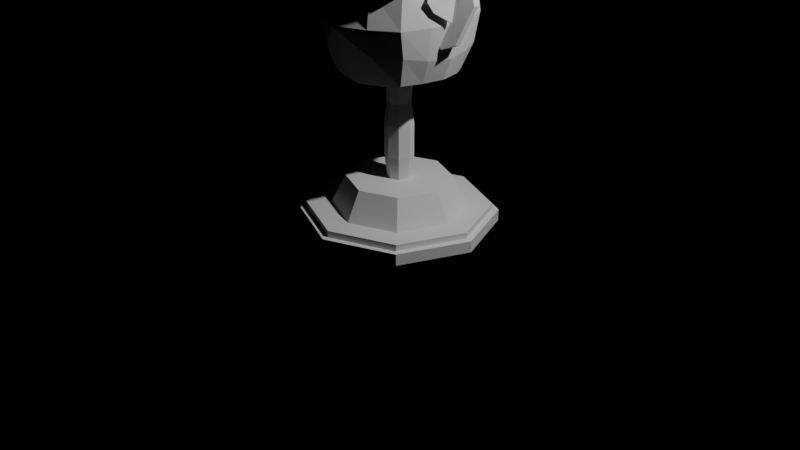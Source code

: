 # Source: old_father.blend  (saved by Blender 4.1.24; exported with 4.5.12 LTS)
import bpy
from mathutils import Matrix  # noqa: F401  (used for matrix-valued properties, if any)

bpy.ops.wm.read_factory_settings(use_empty=True)
scene = bpy.context.scene
scene.name = 'Scene'

# ---- collections
col_collection = bpy.data.collections.new('Collection'); scene.collection.children.link(col_collection)

# ---- cameras
cam_camera = bpy.data.cameras.new('Camera')
cam_camera.clip_end = 100.0
cam_camera.ortho_scale = 7.314

# ---- lights
light_light = bpy.data.lights.new('Light', 'POINT')
light_light.transmission_factor = 0.0
light_light.energy = 1000.0
light_light.shadow_soft_size = 0.1
light_light.shadow_maximum_resolution = 0.006
light_light.use_absolute_resolution = True

# ---- meshes
me_circle = bpy.data.meshes.new('Circle')
me_circle.from_pydata([(0.0, 1.0, 0.0), (-0.7071, 0.7071, 0.0), (-1.0, 0.0, 0.0), (-0.7071, -0.7071, 0.0), (0.0, -1.0, 0.0), (0.7071, -0.7071, 0.0), (1.0, 0.0, 0.0), (0.7071, 0.7071, 0.0), (0.0, 1.0, 0.1181), (-0.7071, 0.7071, 0.1181), (-1.0, 0.0, 0.1181), (-0.7071, -0.7071, 0.1181), (0.0, -1.0, 0.1181), (0.7071, -0.7071, 0.1181), (1.0, 0.0, 0.1181), (0.7071, 0.7071, 0.1181), (-0.6604, 0.6604, 0.1181), (-4.918e-10, 0.934, 0.1181), (-0.934, 0.0, 0.1181), (-0.6604, -0.6604, 0.1181), (-4.918e-10, -0.934, 0.1181), (0.6604, -0.6604, 0.1181), (0.934, 0.0, 0.1181), (0.6604, 0.6604, 0.1181), (-0.4825, 0.4825, 0.1842), (-2.309e-09, 0.6824, 0.1842), (-0.6824, 1.605e-09, 0.1842), (-0.4825, -0.4825, 0.1842), (-2.309e-09, -0.6824, 0.1842), (0.4825, -0.4825, 0.1842), (0.6824, 1.605e-09, 0.1842), (0.4825, 0.4825, 0.1842), (-0.6604, 0.6604, 0.1842), (-4.918e-10, 0.934, 0.1842), (-0.934, 0.0, 0.1842), (-0.6604, -0.6604, 0.1842), (-4.918e-10, -0.934, 0.1842), (0.6604, -0.6604, 0.1842), (0.934, 0.0, 0.1842), (0.6604, 0.6604, 0.1842), (-0.4368, 0.4368, 0.317), (-3.501e-09, 0.6178, 0.317), (-0.6178, 1.453e-09, 0.317), (-0.4368, -0.4368, 0.317), (-3.501e-09, -0.6178, 0.317), (0.4368, -0.4368, 0.317), (0.6178, 1.453e-09, 0.317), (0.4368, 0.4368, 0.317), (-0.08511, 0.08511, 0.4818), (-9.206e-09, 0.1204, 0.4818), (-0.1204, 1.256e-09, 0.4818), (-0.08511, -0.08511, 0.4818), (-9.206e-09, -0.1204, 0.4818), (0.08511, -0.08511, 0.4818), (0.1204, 1.256e-09, 0.4818), (0.08511, 0.08511, 0.4818), (-0.3776, 0.3776, 0.4818), (-2.534e-09, 0.534, 0.4818), (-0.534, 1.256e-09, 0.4818), (-0.3776, -0.3776, 0.4818), (-2.534e-09, -0.534, 0.4818), (0.3776, -0.3776, 0.4818), (0.534, 1.256e-09, 0.4818), (0.3776, 0.3776, 0.4818), (-0.08511, 0.08511, 1.266), (-9.206e-09, 0.1204, 1.266), (-0.1204, 1.256e-09, 1.266), (-0.08511, -0.08511, 1.266), (-9.206e-09, -0.1204, 1.266), (0.08511, -0.08511, 1.266), (0.1204, 1.256e-09, 1.266), (0.08511, 0.08511, 1.266), (-0.08511, 0.08511, 2.506), (-9.206e-09, 0.1204, 2.506), (-0.1204, 1.256e-09, 2.506), (-0.08511, -0.08511, 2.506), (-9.206e-09, -0.1204, 2.506), (0.08511, -0.08511, 2.506), (0.1204, 1.256e-09, 2.506), (0.08511, 0.08511, 2.506), (-0.1044, 0.1044, 0.7138), (-0.1044, 0.1044, 1.035), (-6.44e-09, 0.1476, 1.035), (-6.44e-09, 0.1476, 0.7138), (0.1044, 0.1044, 1.035), (0.1044, 0.1044, 0.7138), (0.1476, 6.031e-10, 0.7138), (0.1476, 6.031e-10, 1.035), (0.1044, -0.1044, 1.035), (0.1044, -0.1044, 0.7138), (-6.44e-09, -0.1476, 0.7138), (-6.44e-09, -0.1476, 1.035), (-0.1044, -0.1044, 1.035), (-0.1044, -0.1044, 0.7138), (-0.1476, 6.031e-10, 0.7138), (-0.1476, 6.031e-10, 1.035), (0.09715, 0.09715, 1.513), (0.09715, 0.09715, 1.624), (0.1374, 9.068e-10, 1.624), (0.1374, 9.068e-10, 1.513), (0.09715, -0.09715, 1.513), (0.09715, -0.09715, 1.624), (-7.711e-09, -0.1374, 1.624), (-7.711e-09, -0.1374, 1.513), (-0.09715, -0.09715, 1.513), (-0.09715, -0.09715, 1.624), (-0.1374, 9.068e-10, 1.624), (-0.1374, 9.068e-10, 1.513), (-0.09715, 0.09715, 1.513), (-0.09715, 0.09715, 1.624), (-7.711e-09, 0.1374, 1.624), (-7.711e-09, 0.1374, 1.513)], [], [(1, 0, 7, 6, 5, 4, 3, 2), (13, 14, 22, 21), (4, 5, 13, 12), (2, 3, 11, 10), (0, 1, 9, 8), (7, 0, 8, 15), (5, 6, 14, 13), (3, 4, 12, 11), (1, 2, 10, 9), (6, 7, 15, 14), (17, 16, 32, 33), (11, 12, 20, 19), (9, 10, 18, 16), (14, 15, 23, 22), (12, 13, 21, 20), (10, 11, 19, 18), (8, 9, 16, 17), (15, 8, 17, 23), (30, 31, 47, 46), (23, 17, 33, 39), (21, 22, 38, 37), (19, 20, 36, 35), (16, 18, 34, 32), (22, 23, 39, 38), (20, 21, 37, 36), (18, 19, 35, 34), (24, 25, 33, 32), (26, 24, 32, 34), (27, 26, 34, 35), (28, 27, 35, 36), (29, 28, 36, 37), (30, 29, 37, 38), (31, 30, 38, 39), (25, 31, 39, 33), (45, 46, 62, 61), (28, 29, 45, 44), (26, 27, 43, 42), (25, 24, 40, 41), (31, 25, 41, 47), (29, 30, 46, 45), (27, 28, 44, 43), (24, 26, 42, 40), (82, 81, 64, 65), (43, 44, 60, 59), (40, 42, 58, 56), (46, 47, 63, 62), (44, 45, 61, 60), (42, 43, 59, 58), (41, 40, 56, 57), (47, 41, 57, 63), (48, 49, 57, 56), (50, 48, 56, 58), (51, 50, 58, 59), (52, 51, 59, 60), (53, 52, 60, 61), (54, 53, 61, 62), (55, 54, 62, 63), (49, 55, 63, 57), (98, 97, 79, 78), (84, 82, 65, 71), (88, 87, 70, 69), (92, 91, 68, 67), (81, 95, 66, 64), (87, 84, 71, 70), (91, 88, 69, 68), (95, 92, 67, 66), (72, 74, 75, 76, 77, 78, 79, 73), (102, 101, 77, 76), (106, 105, 75, 74), (110, 109, 72, 73), (97, 110, 73, 79), (101, 98, 78, 77), (105, 102, 76, 75), (109, 106, 74, 72), (50, 51, 93, 94), (94, 93, 92, 95), (52, 53, 89, 90), (90, 89, 88, 91), (54, 55, 85, 86), (86, 85, 84, 87), (48, 50, 94, 80), (80, 94, 95, 81), (51, 52, 90, 93), (93, 90, 91, 92), (53, 54, 86, 89), (89, 86, 87, 88), (55, 49, 83, 85), (85, 83, 82, 84), (49, 48, 80, 83), (83, 80, 81, 82), (64, 66, 107, 108), (108, 107, 106, 109), (67, 68, 103, 104), (104, 103, 102, 105), (69, 70, 99, 100), (100, 99, 98, 101), (71, 65, 111, 96), (96, 111, 110, 97), (65, 64, 108, 111), (111, 108, 109, 110), (66, 67, 104, 107), (107, 104, 105, 106), (68, 69, 100, 103), (103, 100, 101, 102), (70, 71, 96, 99), (99, 96, 97, 98)])
_uv = me_circle.uv_layers.new(name='UVMap')
_uv.uv.foreach_set('vector', [0.0, 0.0, 0.0, 0.0, 0.0, 0.0, 0.0, 0.0, 0.0, 0.0, 0.0, 0.0, 0.0, 0.0, 0.0, 0.0, 0.0, 0.0, 0.0, 0.0, 0.0, 0.0, 0.0, 0.0, 0.0, 0.0, 0.0, 0.0, 0.0, 0.0, 0.0, 0.0, 0.0, 0.0, 0.0, 0.0, 0.0, 0.0, 0.0, 0.0, 0.0, 0.0, 0.0, 0.0, 0.0, 0.0, 0.0, 0.0, 0.0, 0.0, 0.0, 0.0, 0.0, 0.0, 0.0, 0.0, 0.0, 0.0, 0.0, 0.0, 0.0, 0.0, 0.0, 0.0, 0.0, 0.0, 0.0, 0.0, 0.0, 0.0, 0.0, 0.0, 0.0, 0.0, 0.0, 0.0, 0.0, 0.0, 0.0, 0.0, 0.0, 0.0, 0.0, 0.0, 0.0, 0.0, 0.0, 0.0, 0.0, 0.0, 0.0, 0.0, 0.0, 0.0, 0.0, 0.0, 0.0, 0.0, 0.0, 0.0, 0.0, 0.0, 0.0, 0.0, 0.0, 0.0, 0.0, 0.0, 0.0, 0.0, 0.0, 0.0, 0.0, 0.0, 0.0, 0.0, 0.0, 0.0, 0.0, 0.0, 0.0, 0.0, 0.0, 0.0, 0.0, 0.0, 0.0, 0.0, 0.0, 0.0, 0.0, 0.0, 0.0, 0.0, 0.0, 0.0, 0.0, 0.0, 0.0, 0.0, 0.0, 0.0, 0.0, 0.0, 0.0, 0.0, 0.0, 0.0, 0.0, 0.0, 0.0, 0.0, 0.0, 0.0, 0.0, 0.0, 0.0, 0.0, 0.0, 0.0, 0.0, 0.0, 0.0, 0.0, 0.0, 0.0, 0.0, 0.0, 0.0, 0.0, 0.0, 0.0, 0.0, 0.0, 0.0, 0.0, 0.0, 0.0, 0.0, 0.0, 0.0, 0.0, 0.0, 0.0, 0.0, 0.0, 0.0, 0.0, 0.0, 0.0, 0.0, 0.0, 0.0, 0.0, 0.0, 0.0, 0.0, 0.0, 0.0, 0.0, 0.0, 0.0, 0.0, 0.0, 0.0, 0.0, 0.0, 0.0, 0.0, 0.0, 0.0, 0.0, 0.0, 0.0, 0.0, 0.0, 0.0, 0.0, 0.0, 0.0, 0.0, 0.0, 0.0, 0.0, 0.0, 0.0, 0.0, 0.0, 0.0, 0.0, 0.0, 0.0, 0.0, 0.0, 0.0, 0.0, 0.0, 0.0, 0.0, 0.0, 0.0, 0.0, 0.0, 0.0, 0.0, 0.0, 0.0, 0.0, 0.0, 0.0, 0.0, 0.0, 0.0, 0.0, 0.0, 0.0, 0.0, 0.0, 0.0, 0.0, 0.0, 0.0, 0.0, 0.0, 0.0, 0.0, 0.0, 0.0, 0.0, 0.0, 0.0, 0.0, 0.0, 0.0, 0.0, 0.0, 0.0, 0.0, 0.0, 0.0, 0.0, 0.0, 0.0, 0.0, 0.0, 0.0, 0.0, 0.0, 0.0, 0.0, 0.0, 0.0, 0.0, 0.0, 0.0, 0.0, 0.0, 0.0, 0.0, 0.0, 0.0, 0.0, 0.0, 0.0, 0.0, 0.0, 0.0, 0.0, 0.0, 0.0, 0.0, 0.0, 0.0, 0.0, 0.0, 0.0, 0.0, 0.0, 0.0, 0.0, 0.0, 0.0, 0.0, 0.0, 0.0, 0.0, 0.0, 0.0, 0.0, 0.0, 0.0, 0.0, 0.0, 0.0, 0.0, 0.0, 0.0, 0.0, 0.0, 0.0, 0.0, 0.0, 0.0, 0.0, 0.0, 0.0, 0.0, 0.0, 0.0, 0.0, 0.0, 0.0, 0.0, 0.0, 0.0, 0.0, 0.0, 0.0, 0.0, 0.0, 0.0, 0.0, 0.0, 0.0, 0.0, 0.0, 0.0, 0.0, 0.0, 0.0, 0.0, 0.0, 0.0, 0.0, 0.0, 0.0, 0.0, 0.0, 0.0, 0.0, 0.0, 0.0, 0.0, 0.0, 0.0, 0.0, 0.0, 0.0, 0.0, 0.0, 0.0, 0.0, 0.0, 0.0, 0.0, 0.0, 0.0, 0.0, 0.0, 0.0, 0.0, 0.0, 0.0, 0.0, 0.0, 0.0, 0.0, 0.0, 0.0, 0.0, 0.0, 0.0, 0.0, 0.0, 0.0, 0.0, 0.0, 0.0, 0.0, 0.0, 0.0, 0.0, 0.0, 0.0, 0.0, 0.0, 0.0, 0.0, 0.0, 0.0, 0.0, 0.0, 0.0, 0.0, 0.0, 0.0, 0.0, 0.0, 0.0, 0.0, 0.0, 0.0, 0.0, 0.0, 0.0, 0.0, 0.0, 0.0, 0.0, 0.0, 0.0, 0.0, 0.0, 0.0, 0.0, 0.0, 0.0, 0.0, 0.0, 0.0, 0.0, 0.0, 0.0, 0.0, 0.0, 0.0, 0.0, 0.0, 0.0, 0.0, 0.0, 0.0, 0.0, 0.0, 0.0, 0.0, 0.0, 0.0, 0.0, 0.0, 0.0, 0.0, 0.0, 0.0, 0.0, 0.0, 0.0, 0.0, 0.0, 0.0, 0.0, 0.0, 0.0, 0.0, 0.0, 0.0, 0.0, 0.0, 0.0, 0.0, 0.0, 0.0, 0.0, 0.0, 0.0, 0.0, 0.0, 0.0, 0.0, 0.0, 0.0, 0.0, 0.0, 0.0, 0.0, 0.0, 0.0, 0.0, 0.0, 0.0, 0.0, 0.0, 0.0, 0.0, 0.0, 0.0, 0.0, 0.0, 0.0, 0.0, 0.0, 0.0, 0.0, 0.0, 0.0, 0.0, 0.0, 0.0, 0.0, 0.0, 0.0, 0.0, 0.0, 0.0, 0.0, 0.0, 0.0, 0.0, 0.0, 0.0, 0.0, 0.0, 0.0, 0.0, 0.0, 0.0, 0.0, 0.0, 0.0, 0.0, 0.0, 0.0, 0.0, 0.0, 0.0, 0.0, 0.0, 0.0, 0.0, 0.0, 0.0, 0.0, 0.0, 0.0, 0.0, 0.0, 0.0, 0.0, 0.0, 0.0, 0.0, 0.0, 0.0, 0.0, 0.0, 0.0, 0.0, 0.0, 0.0, 0.0, 0.0, 0.0, 0.0, 0.0, 0.0, 0.0, 0.0, 0.0, 0.0, 0.0, 0.0, 0.0, 0.0, 0.0, 0.0, 0.0, 0.0, 0.0, 0.0, 0.0, 0.0, 0.0, 0.0, 0.0, 0.0, 0.0, 0.0, 0.0, 0.0, 0.0, 0.0, 0.0, 0.0, 0.0, 0.0, 0.0, 0.0, 0.0, 0.0, 0.0, 0.0, 0.0, 0.0, 0.0, 0.0, 0.0, 0.0, 0.0, 0.0, 0.0, 0.0, 0.0, 0.0, 0.0, 0.0, 0.0, 0.0, 0.0, 0.0, 0.0, 0.0, 0.0, 0.0, 0.0, 0.0, 0.0, 0.0, 0.0, 0.0, 0.0, 0.0, 0.0, 0.0, 0.0, 0.0, 0.0, 0.0, 0.0, 0.0, 0.0, 0.0, 0.0, 0.0, 0.0, 0.0, 0.0, 0.0, 0.0, 0.0, 0.0, 0.0, 0.0, 0.0, 0.0, 0.0, 0.0, 0.0, 0.0, 0.0, 0.0, 0.0, 0.0, 0.0, 0.0, 0.0, 0.0, 0.0, 0.0, 0.0, 0.0, 0.0, 0.0, 0.0, 0.0, 0.0, 0.0, 0.0, 0.0, 0.0, 0.0, 0.0, 0.0, 0.0, 0.0, 0.0, 0.0, 0.0, 0.0, 0.0, 0.0, 0.0, 0.0, 0.0, 0.0, 0.0, 0.0, 0.0, 0.0, 0.0, 0.0, 0.0, 0.0, 0.0, 0.0, 0.0, 0.0, 0.0, 0.0, 0.0, 0.0, 0.0, 0.0, 0.0, 0.0, 0.0, 0.0, 0.0, 0.0, 0.0, 0.0, 0.0, 0.0, 0.0, 0.0, 0.0, 0.0, 0.0, 0.0, 0.0, 0.0, 0.0, 0.0, 0.0, 0.0, 0.0, 0.0, 0.0, 0.0, 0.0, 0.0, 0.0, 0.0, 0.0, 0.0, 0.0, 0.0, 0.0, 0.0, 0.0, 0.0, 0.0, 0.0, 0.0, 0.0, 0.0, 0.0, 0.0, 0.0, 0.0, 0.0, 0.0, 0.0, 0.0, 0.0, 0.0, 0.0, 0.0, 0.0, 0.0, 0.0, 0.0, 0.0, 0.0, 0.0, 0.0, 0.0, 0.0, 0.0, 0.0, 0.0, 0.0, 0.0, 0.0, 0.0, 0.0, 0.0, 0.0, 0.0, 0.0, 0.0, 0.0, 0.0, 0.0, 0.0, 0.0, 0.0, 0.0, 0.0, 0.0, 0.0, 0.0, 0.0, 0.0, 0.0, 0.0, 0.0, 0.0, 0.0, 0.0, 0.0, 0.0, 0.0, 0.0, 0.0, 0.0, 0.0, 0.0, 0.0, 0.0, 0.0, 0.0, 0.0, 0.0, 0.0, 0.0, 0.0, 0.0, 0.0, 0.0, 0.0, 0.0, 0.0, 0.0, 0.0])
me_circle.update()
me_cube_003 = bpy.data.meshes.new('Cube.003')
me_cube_003.from_pydata([(0.4604, -0.4164, -0.5514), (0.4912, -0.4164, 0.5154), (0.4604, 0.3681, -0.5514), (0.4912, 0.4393, 0.5154), (0.2966, 0.4411, -0.5729), (1.583e-08, 0.4777, -0.6096), (-5.588e-09, 0.5489, 0.6096), (0.2966, 0.5123, 0.5729), (0.5641, 0.4411, 0.312), (0.581, 0.4777, -2.794e-09), (0.5444, 0.4411, -0.2966), (0.5393, -0.2131, -0.5515), (0.5994, -1.676e-08, -0.5447), (0.5393, 0.236, -0.5515), (0.5641, 0.236, 0.5883), (0.6008, -1.863e-09, 0.625), (0.5641, -0.2131, 0.5883), (0.5641, -0.4894, 0.34), (0.581, -0.526, -2.794e-09), (0.5444, -0.4634, -0.2676), (-1.211e-08, -0.526, -0.6096), (0.2966, -0.4894, -0.5729), (0.2966, -0.4894, 0.5729), (-9.313e-10, -0.526, 0.6096), (2.515e-08, 0.6289, -0.3331), (9.313e-09, 0.6865, 4.657e-09), (-5.588e-09, 0.6289, 0.3331), (0.3162, 0.576, -0.3162), (0.3331, 0.6289, 7.451e-09), (0.3162, 0.576, 0.3162), (0.6257, 0.2555, -0.3162), (0.6785, 0.2725, -9.313e-09), (0.6455, 0.2555, 0.3315), (0.6785, -2.887e-08, -0.3331), (0.7362, -1.304e-08, 5.588e-09), (0.6983, 5.588e-09, 0.3485), (0.6257, -0.2326, -0.3162), (0.6785, -0.2496, 7.451e-09), (0.6455, -0.2326, 0.3315), (0.3162, -0.6195, -0.2872), (0.3331, -0.6983, -9.313e-09), (0.3162, -0.6454, 0.3441), (-2.515e-08, -0.6723, -0.3041), (-9.313e-09, -0.8297, 4.657e-09), (5.588e-09, -0.6957, 0.3573), (0.3162, 0.2555, 0.729), (1.118e-08, 0.2725, 0.7818), (0.3331, -2.142e-08, 0.7818), (-9.313e-10, -1.397e-08, 0.8395), (0.3162, -0.2326, 0.729), (-1.676e-08, -0.2496, 0.7818)], [], [(24, 25, 28, 27), (25, 26, 29, 28), (26, 6, 7, 29), (29, 7, 3, 8), (28, 29, 8, 9), (27, 28, 9, 10), (4, 27, 10, 2), (5, 24, 27, 4), (30, 31, 34, 33), (31, 32, 35, 34), (33, 34, 37, 36), (34, 35, 38, 37), (2, 10, 30, 13), (10, 9, 31, 30), (9, 8, 32, 31), (8, 3, 14, 32), (32, 14, 15, 35), (35, 15, 16, 38), (38, 16, 1, 17), (37, 38, 17, 18), (36, 37, 18, 19), (11, 36, 19, 0), (12, 33, 36, 11), (13, 30, 33, 12), (39, 40, 43, 42), (40, 41, 44, 43), (0, 19, 39, 21), (19, 18, 40, 39), (18, 17, 41, 40), (17, 1, 22, 41), (41, 22, 23, 44), (21, 39, 42, 20), (45, 46, 48, 47), (47, 48, 50, 49), (3, 7, 45, 14), (7, 6, 46, 45), (49, 50, 23, 22), (16, 49, 22, 1), (15, 47, 49, 16), (14, 45, 47, 15)])
_uv = me_cube_003.uv_layers.new(name='UVMap')
_uv.uv.foreach_set('vector', [0.4375, 0.375, 0.5, 0.375, 0.5, 0.4375, 0.4375, 0.4375, 0.5, 0.375, 0.5625, 0.375, 0.5625, 0.4375, 0.5, 0.4375, 0.5625, 0.375, 0.625, 0.375, 0.625, 0.4375, 0.5625, 0.4375, 0.5625, 0.4375, 0.625, 0.4375, 0.625, 0.5, 0.5625, 0.5, 0.5, 0.4375, 0.5625, 0.4375, 0.5625, 0.5, 0.5, 0.5, 0.4375, 0.4375, 0.5, 0.4375, 0.5, 0.5, 0.4375, 0.5, 0.375, 0.4375, 0.4375, 0.4375, 0.4375, 0.5, 0.375, 0.5, 0.375, 0.375, 0.4375, 0.375, 0.4375, 0.4375, 0.375, 0.4375, 0.4375, 0.5625, 0.5, 0.5625, 0.5, 0.625, 0.4375, 0.625, 0.5, 0.5625, 0.5625, 0.5625, 0.5625, 0.625, 0.5, 0.625, 0.4375, 0.625, 0.5, 0.625, 0.5, 0.6875, 0.4375, 0.6875, 0.5, 0.625, 0.5625, 0.625, 0.5625, 0.6875, 0.5, 0.6875, 0.375, 0.5, 0.4375, 0.5, 0.4375, 0.5625, 0.375, 0.5625, 0.4375, 0.5, 0.5, 0.5, 0.5, 0.5625, 0.4375, 0.5625, 0.5, 0.5, 0.5625, 0.5, 0.5625, 0.5625, 0.5, 0.5625, 0.5625, 0.5, 0.625, 0.5, 0.625, 0.5625, 0.5625, 0.5625, 0.5625, 0.5625, 0.625, 0.5625, 0.625, 0.625, 0.5625, 0.625, 0.5625, 0.625, 0.625, 0.625, 0.625, 0.6875, 0.5625, 0.6875, 0.5625, 0.6875, 0.625, 0.6875, 0.625, 0.75, 0.5625, 0.75, 0.5, 0.6875, 0.5625, 0.6875, 0.5625, 0.75, 0.5, 0.75, 0.4375, 0.6875, 0.5, 0.6875, 0.5, 0.75, 0.4375, 0.75, 0.375, 0.6875, 0.4375, 0.6875, 0.4375, 0.75, 0.375, 0.75, 0.375, 0.625, 0.4375, 0.625, 0.4375, 0.6875, 0.375, 0.6875, 0.375, 0.5625, 0.4375, 0.5625, 0.4375, 0.625, 0.375, 0.625, 0.4375, 0.8125, 0.5, 0.8125, 0.5, 0.875, 0.4375, 0.875, 0.5, 0.8125, 0.5625, 0.8125, 0.5625, 0.875, 0.5, 0.875, 0.375, 0.75, 0.4375, 0.75, 0.4375, 0.8125, 0.375, 0.8125, 0.4375, 0.75, 0.5, 0.75, 0.5, 0.8125, 0.4375, 0.8125, 0.5, 0.75, 0.5625, 0.75, 0.5625, 0.8125, 0.5, 0.8125, 0.5625, 0.75, 0.625, 0.75, 0.625, 0.8125, 0.5625, 0.8125, 0.5625, 0.8125, 0.625, 0.8125, 0.625, 0.875, 0.5625, 0.875, 0.375, 0.8125, 0.4375, 0.8125, 0.4375, 0.875, 0.375, 0.875, 0.6875, 0.5625, 0.75, 0.5625, 0.75, 0.625, 0.6875, 0.625, 0.6875, 0.625, 0.75, 0.625, 0.75, 0.6875, 0.6875, 0.6875, 0.625, 0.5, 0.6875, 0.5, 0.6875, 0.5625, 0.625, 0.5625, 0.6875, 0.5, 0.75, 0.5, 0.75, 0.5625, 0.6875, 0.5625, 0.6875, 0.6875, 0.75, 0.6875, 0.75, 0.75, 0.6875, 0.75, 0.625, 0.6875, 0.6875, 0.6875, 0.6875, 0.75, 0.625, 0.75, 0.625, 0.625, 0.6875, 0.625, 0.6875, 0.6875, 0.625, 0.6875, 0.625, 0.5625, 0.6875, 0.5625, 0.6875, 0.625, 0.625, 0.625])
me_cube_003.update()
me_cylinder_001 = bpy.data.meshes.new('Cylinder.001')
me_cylinder_001.from_pydata([(3.468, 1.389, -1.106), (3.611, 1.39, 0.7935), (4.057, 1.103, -1.951), (4.2, 1.103, -0.05054), (4.343, 0.3987, -2.356), (4.486, 0.3995, -0.4558), (3.86, -1.441, -1.647), (4.003, -1.44, 0.2525), (3.278, -1.741, -0.8079), (3.421, -1.74, 1.092), (2.603, -1.456, 0.1599), (2.746, -1.455, 2.06), (2.529, 0.3781, 0.2515), (2.672, 0.3789, 2.151), (2.8, 1.088, -0.1431), (2.943, 1.089, 1.757)], [], [(0, 1, 3, 2), (2, 3, 5, 4), (4, 5, 7, 6), (6, 7, 9, 8), (8, 9, 11, 10), (10, 11, 13, 12), (3, 1, 15, 13, 11, 9, 7, 5), (12, 13, 15, 14), (14, 15, 1, 0), (0, 2, 4, 6, 8, 10, 12, 14)])
_uv = me_cylinder_001.uv_layers.new(name='UVMap')
_uv.uv.foreach_set('vector', [1.0, 0.5, 1.0, 1.0, 0.875, 1.0, 0.875, 0.5, 0.875, 0.5, 0.875, 1.0, 0.75, 1.0, 0.75, 0.5, 0.75, 0.5, 0.75, 1.0, 0.625, 1.0, 0.625, 0.5, 0.625, 0.5, 0.625, 1.0, 0.5, 1.0, 0.5, 0.5, 0.5, 0.5, 0.5, 1.0, 0.375, 1.0, 0.375, 0.5, 0.375, 0.5, 0.375, 1.0, 0.25, 1.0, 0.25, 0.5, 0.4197, 0.4197, 0.25, 0.49, 0.08029, 0.4197, 0.01, 0.25, 0.08029, 0.08029, 0.25, 0.01, 0.4197, 0.08029, 0.49, 0.25, 0.25, 0.5, 0.25, 1.0, 0.125, 1.0, 0.125, 0.5, 0.125, 0.5, 0.125, 1.0, 0.0, 1.0, 0.0, 0.5, 0.75, 0.49, 0.9197, 0.4197, 0.99, 0.25, 0.9197, 0.08029, 0.75, 0.01, 0.5803, 0.08029, 0.51, 0.25, 0.5803, 0.4197])
me_cylinder_001.update()
me_cube_004 = bpy.data.meshes.new('Cube.004')
me_cube_004.from_pydata([(0.4977, -0.4221, 0.5215), (0.4976, 0.4461, 0.5203), (0.0, 0.5572, 0.6158), (0.2999, 0.5203, 0.5789), (0.5716, 0.4479, 0.315), (0.5718, 0.2395, 0.5947), (0.6089, -0.0001096, 0.6317), (0.5718, -0.2165, 0.5948), (0.5713, -0.4953, 0.345), (0.2998, -0.4963, 0.5802), (0.0, -0.5332, 0.6171), (0.0, 0.6389, 0.3359), (0.3194, 0.5857, 0.3187), (0.6549, 0.2588, 0.3349), (0.7083, -0.0001072, 0.352), (0.6549, -0.2356, 0.3352), (0.3193, -0.6537, 0.3499), (0.0, -0.7043, 0.3632), (0.3195, 0.2592, 0.7382), (0.0, 0.2764, 0.7915), (0.3368, -0.0001043, 0.7917), (0.0, -9.873e-05, 0.8499), (0.3195, -0.2365, 0.7382), (0.0, -0.2536, 0.7914), (0.7156, -0.02803, 0.2635), (0.6622, -0.2918, 0.2547), (0.7344, -0.09051, 0.03532), (0.681, -0.2543, 0.1428), (0.7115, 0.1844, 0.3396), (0.7188, 0.1565, 0.2511), (0.7106, 0.1293, 0.5488), (0.7126, 0.2423, 0.5412), (0.717, 0.1892, 0.7514), (0.7159, 0.2217, 0.7494), (0.0, 0.6243, 0.6787), (0.282, 0.583, 0.6372), (0.5038, 0.4997, 0.5715), (0.5869, 0.5017, 0.3411), (0.5871, 0.2678, 0.6549), (0.6287, -0.001032, 0.6964), (0.587, -0.2439, 0.655), (0.5039, -0.4745, 0.5728), (0.5865, -0.5567, 0.3747), (0.2819, -0.5578, 0.6387), (0.0, -0.5992, 0.6801), (0.0, 0.716, 0.3646), (0.3039, 0.6563, 0.3452), (0.6804, 0.2895, 0.3634), (0.7402, 0.007804, 0.3552), (0.6803, -0.2564, 0.3364), (0.3038, -0.7344, 0.3802), (0.0, -0.7912, 0.3952), (0.573, -0.1488, 0.8901), (0.0, 0.5422, 0.9047), (0.5987, 0.001013, 0.9157), (0.3289, 0.5062, 0.8791), (0.5731, 0.1668, 0.89), (0.5217, 0.4337, 0.8386), (0.7484, -0.02353, 0.2559), (0.6885, -0.316, 0.2451), (0.7695, -0.08896, 0.0344), (0.7096, -0.2546, 0.1424), (0.752, 0.1835, 0.242), (0.7438, 0.2149, 0.3413), (0.7414, 0.2714, 0.5646), (0.7392, 0.1446, 0.573), (0.7348, 0.2336, 0.754), (0.736, 0.1972, 0.7562), (0.0, 0.6172, 0.9154), (0.3289, 0.5763, 0.8743), (0.5486, 0.4938, 0.8092), (0.6311, 0.2641, 0.8919), (0.6724, -0.002243, 0.933), (0.6311, -0.2428, 0.892), (0.5487, -0.4713, 0.8106), (0.3288, -0.5538, 0.8758), (0.0, -0.5948, 0.9168), (0.5217, -0.4145, 0.8394), (0.2992, -0.4924, 0.8838), (0.0, -0.5177, 0.9018), (0.5229, 0.529, 0.6249), (0.6112, -0.2598, 0.7135), (0.0, 0.6612, 0.7386), (0.2875, -0.5928, 0.6962), (0.523, -0.5045, 0.6263), (0.0, -0.6367, 0.7401), (0.5908, 0.0008923, 1.022), (0.5666, -0.1401, 1.02), (0.5667, 0.157, 1.02), (0.0, 0.5099, 1.034), (0.3336, 0.4761, 1.01), (0.5183, 0.4078, 0.972), (0.5184, -0.3904, 0.9728), (0.3335, -0.4587, 1.011), (0.0, -0.4926, 1.035), (0.6554, -0.002167, 0.7575), (0.6113, 0.283, 0.7134), (0.2876, 0.6173, 0.6946), (0.5927, 0.0009378, 1.059), (0.5685, -0.14, 1.057), (0.5686, 0.157, 1.057), (0.0, 0.51, 1.071), (0.3355, 0.4761, 1.047), (0.5202, 0.4079, 1.009), (0.5203, -0.3904, 1.01), (0.3354, -0.4586, 1.048), (0.0, -0.4925, 1.072), (0.5681, 0.001822, 1.061), (0.5469, -0.1218, 1.059), (0.5469, 0.1387, 1.059), (0.0, 0.464, 1.072), (0.3425, 0.4332, 1.05), (0.5045, 0.3713, 1.017), (0.5045, -0.3537, 1.018), (0.3425, -0.4157, 1.051), (0.0, -0.4465, 1.072), (0.622, -0.0007091, 1.649), (0.5406, -0.1814, 1.653), (0.5406, 0.1993, 1.653), (0.0, 0.4646, 1.677), (0.3095, 0.4338, 1.663), (0.483, 0.3719, 1.664), (0.483, -0.3531, 1.665), (0.3095, -0.4151, 1.664), (0.0, -0.4459, 1.678), (0.6229, 0.002228, 2.011), (0.5406, -0.1214, 1.89), (0.5406, 0.1391, 1.89), (0.0, 0.4646, 1.97), (0.3049, 0.4338, 1.875), (0.483, 0.3719, 1.957), (0.483, -0.3531, 1.957), (0.3049, -0.4151, 1.875), (0.0, -0.4459, 1.97), (0.5412, -0.1751, 1.625), (0.5413, 0.1928, 1.625), (0.6178, -0.000513, 1.62), (0.4853, -0.3532, 1.625), (0.0, 0.4645, 1.642), (0.313, 0.4338, 1.627), (0.313, -0.4152, 1.628), (0.4853, 0.3718, 1.625), (0.0, -0.446, 1.643), (0.5581, -0.1927, 1.623), (0.5574, -0.1997, 1.654), (0.6466, -0.001559, 1.649), (0.5574, 0.2177, 1.654), (0.0, 0.5085, 1.68), (0.3041, 0.4748, 1.665), (0.4942, 0.4068, 1.666), (0.4942, -0.3878, 1.667), (0.304, -0.4558, 1.666), (0.0, -0.4895, 1.681), (0.5582, 0.2106, 1.623), (0.0, 0.5084, 1.642), (0.6421, -0.001344, 1.617), (0.4968, -0.3879, 1.623), (0.3079, 0.4747, 1.626), (0.3079, -0.4558, 1.626), (0.4967, 0.4068, 1.623), (0.0, -0.4896, 1.643), (0.5325, 0.00311, 1.34), (0.4657, -0.233, 1.33), (0.3175, 0.2918, 1.339), (0.3175, -0.2744, 1.34), (0.4657, 0.2504, 1.329), (0.0, -0.2949, 1.352), (0.4999, -0.09631, 1.342), (0.4999, 0.1132, 1.341), (0.0, 0.3123, 1.351), (0.6559, 0.2111, 1.115), (0.6675, 0.1358, 1.127), (0.6822, 0.2553, 1.116), (0.701, 0.1343, 1.135), (0.6953, 0.1982, 1.275), (0.7016, 0.1571, 1.281), (0.7096, 0.2223, 1.275), (0.7198, 0.1563, 1.286)], [], [(11, 12, 3, 2), (12, 4, 1, 3), (4, 13, 5, 1), (13, 14, 6, 5), (14, 15, 7, 6), (15, 8, 0, 7), (8, 16, 9, 0), (16, 17, 10, 9), (18, 20, 21, 19), (20, 22, 23, 21), (1, 5, 18, 3), (3, 18, 19, 2), (22, 9, 10, 23), (7, 0, 9, 22), (6, 7, 22, 20), (5, 6, 20, 18), (14, 24, 25, 15), (24, 26, 27, 25), (14, 28, 29, 24), (14, 30, 31, 28), (30, 32, 33, 31), (45, 34, 35, 46), (46, 35, 36, 37), (37, 36, 38, 47), (47, 38, 39, 48), (48, 39, 40, 49), (49, 40, 41, 42), (42, 41, 43, 50), (50, 43, 44, 51), (96, 80, 70, 71), (84, 81, 73, 74), (85, 83, 75, 76), (81, 95, 72, 73), (83, 84, 74, 75), (80, 97, 69, 70), (95, 96, 71, 72), (97, 82, 68, 69), (48, 49, 59, 58), (58, 59, 61, 60), (48, 58, 62, 63), (48, 63, 64, 65), (65, 64, 66, 67), (17, 16, 50, 51), (33, 32, 67, 66), (14, 13, 47, 48), (25, 27, 61, 59), (16, 8, 42, 50), (32, 30, 65, 67), (29, 28, 63, 62), (31, 33, 66, 64), (13, 4, 37, 47), (24, 29, 62, 58), (12, 11, 45, 46), (15, 25, 59, 49), (30, 14, 48, 65), (27, 26, 60, 61), (8, 15, 49, 42), (28, 31, 64, 63), (4, 12, 46, 37), (26, 24, 58, 60), (74, 73, 52, 77), (70, 69, 55, 57), (73, 72, 54, 52), (76, 75, 78, 79), (69, 68, 53, 55), (71, 56, 170, 172), (75, 74, 77, 78), (71, 70, 57, 56), (77, 52, 87, 92), (52, 54, 86, 87), (79, 78, 93, 94), (55, 53, 89, 90), (57, 55, 90, 91), (78, 77, 92, 93), (56, 57, 91, 88), (54, 56, 88, 86), (88, 91, 103, 100), (35, 34, 82, 97), (39, 38, 96, 95), (36, 35, 97, 80), (43, 41, 84, 83), (40, 39, 95, 81), (44, 43, 83, 85), (41, 40, 81, 84), (38, 36, 80, 96), (98, 100, 109, 107), (86, 88, 100, 98), (92, 87, 99, 104), (90, 89, 101, 102), (93, 92, 104, 105), (91, 90, 102, 103), (87, 86, 98, 99), (94, 93, 105, 106), (107, 109, 168, 161), (104, 99, 108, 113), (102, 101, 110, 111), (105, 104, 113, 114), (103, 102, 111, 112), (99, 98, 107, 108), (106, 105, 114, 115), (100, 103, 112, 109), (139, 138, 154, 157), (142, 140, 158, 160), (140, 137, 156, 158), (136, 135, 153, 155), (135, 141, 159, 153), (141, 139, 157, 159), (137, 134, 143, 156), (134, 136, 155, 143), (123, 122, 131, 132), (118, 121, 130, 127), (120, 119, 128, 129), (117, 116, 125, 126), (124, 123, 132, 133), (122, 117, 126, 131), (121, 120, 129, 130), (118, 116, 125, 127), (168, 165, 141, 135), (166, 164, 140, 142), (167, 161, 136, 134), (165, 163, 139, 141), (164, 162, 137, 140), (163, 169, 138, 139), (162, 167, 134, 137), (161, 168, 135, 136), (155, 153, 146, 145), (148, 147, 152, 151, 150, 144, 145, 146, 149), (156, 143, 144, 150), (157, 154, 147, 148), (158, 156, 150, 151), (159, 157, 148, 149), (143, 155, 145, 144), (160, 158, 151, 152), (153, 159, 149, 146), (113, 108, 167, 162), (111, 110, 169, 163), (114, 113, 162, 164), (112, 111, 163, 165), (108, 107, 161, 167), (115, 114, 164, 166), (109, 112, 165, 168), (172, 170, 174, 176), (54, 72, 173, 171), (72, 71, 172, 173), (56, 54, 171, 170), (177, 176, 174, 175), (173, 172, 176, 177), (171, 173, 177, 175), (170, 171, 175, 174)])
_uv = me_cube_004.uv_layers.new(name='UVMap')
_uv.uv.foreach_set('vector', [0.5625, 0.375, 0.5625, 0.4375, 0.625, 0.4375, 0.625, 0.375, 0.5625, 0.4375, 0.5625, 0.5, 0.625, 0.5, 0.625, 0.4375, 0.5625, 0.5, 0.5625, 0.5625, 0.625, 0.5625, 0.625, 0.5, 0.5625, 0.5625, 0.5625, 0.625, 0.625, 0.625, 0.625, 0.5625, 0.5625, 0.625, 0.5625, 0.6875, 0.625, 0.6875, 0.625, 0.625, 0.5625, 0.6875, 0.5625, 0.75, 0.625, 0.75, 0.625, 0.6875, 0.5625, 0.75, 0.5625, 0.8125, 0.625, 0.8125, 0.625, 0.75, 0.5625, 0.8125, 0.5625, 0.875, 0.625, 0.875, 0.625, 0.8125, 0.6875, 0.5625, 0.6875, 0.625, 0.75, 0.625, 0.75, 0.5625, 0.6875, 0.625, 0.6875, 0.6875, 0.75, 0.6875, 0.75, 0.625, 0.625, 0.5, 0.625, 0.5625, 0.6875, 0.5625, 0.6875, 0.5, 0.6875, 0.5, 0.6875, 0.5625, 0.75, 0.5625, 0.75, 0.5, 0.6875, 0.6875, 0.6875, 0.75, 0.75, 0.75, 0.75, 0.6875, 0.625, 0.6875, 0.625, 0.75, 0.6875, 0.75, 0.6875, 0.6875, 0.625, 0.625, 0.625, 0.6875, 0.6875, 0.6875, 0.6875, 0.625, 0.625, 0.5625, 0.625, 0.625, 0.6875, 0.625, 0.6875, 0.5625, 0.5625, 0.625, 0.5625, 0.625, 0.5625, 0.6875, 0.5625, 0.6875, 0.5625, 0.625, 0.5625, 0.625, 0.5625, 0.6875, 0.5625, 0.6875, 0.5625, 0.625, 0.5625, 0.625, 0.5625, 0.625, 0.5625, 0.625, 0.5625, 0.625, 0.5625, 0.625, 0.5625, 0.625, 0.5625, 0.625, 0.5625, 0.625, 0.5625, 0.625, 0.5625, 0.625, 0.5625, 0.625, 0.5625, 0.375, 0.625, 0.375, 0.625, 0.4375, 0.5625, 0.4375, 0.5625, 0.4375, 0.625, 0.4375, 0.625, 0.5, 0.5625, 0.5, 0.5625, 0.5, 0.625, 0.5, 0.625, 0.5625, 0.5625, 0.5625, 0.5625, 0.5625, 0.625, 0.5625, 0.625, 0.625, 0.5625, 0.625, 0.5625, 0.625, 0.625, 0.625, 0.625, 0.6875, 0.5625, 0.6875, 0.5625, 0.6875, 0.625, 0.6875, 0.625, 0.75, 0.5625, 0.75, 0.5625, 0.75, 0.625, 0.75, 0.625, 0.8125, 0.5625, 0.8125, 0.5625, 0.8125, 0.625, 0.8125, 0.625, 0.875, 0.5625, 0.875, 0.625, 0.5625, 0.625, 0.5, 0.625, 0.5, 0.625, 0.5625, 0.625, 0.75, 0.625, 0.6875, 0.625, 0.6875, 0.625, 0.75, 0.625, 0.875, 0.625, 0.8125, 0.625, 0.8125, 0.625, 0.875, 0.625, 0.6875, 0.625, 0.625, 0.625, 0.625, 0.625, 0.6875, 0.625, 0.8125, 0.625, 0.75, 0.625, 0.75, 0.625, 0.8125, 0.625, 0.5, 0.625, 0.4375, 0.625, 0.4375, 0.625, 0.5, 0.625, 0.625, 0.625, 0.5625, 0.625, 0.5625, 0.625, 0.625, 0.625, 0.4375, 0.625, 0.375, 0.625, 0.375, 0.625, 0.4375, 0.5625, 0.625, 0.5625, 0.6875, 0.5625, 0.6875, 0.5625, 0.625, 0.5625, 0.625, 0.5625, 0.6875, 0.5625, 0.6875, 0.5625, 0.625, 0.5625, 0.625, 0.5625, 0.625, 0.5625, 0.625, 0.5625, 0.625, 0.5625, 0.625, 0.5625, 0.625, 0.5625, 0.625, 0.5625, 0.625, 0.5625, 0.625, 0.5625, 0.625, 0.5625, 0.625, 0.5625, 0.625, 0.5625, 0.875, 0.5625, 0.8125, 0.5625, 0.8125, 0.5625, 0.875, 0.5625, 0.625, 0.5625, 0.625, 0.5625, 0.625, 0.5625, 0.625, 0.5625, 0.625, 0.5625, 0.5625, 0.5625, 0.5625, 0.5625, 0.625, 0.5625, 0.6875, 0.5625, 0.6875, 0.5625, 0.6875, 0.5625, 0.6875, 0.5625, 0.8125, 0.5625, 0.75, 0.5625, 0.75, 0.5625, 0.8125, 0.5625, 0.625, 0.5625, 0.625, 0.5625, 0.625, 0.5625, 0.625, 0.5625, 0.625, 0.5625, 0.625, 0.5625, 0.625, 0.5625, 0.625, 0.5625, 0.625, 0.5625, 0.625, 0.5625, 0.625, 0.5625, 0.625, 0.5625, 0.5625, 0.5625, 0.5, 0.5625, 0.5, 0.5625, 0.5625, 0.5625, 0.625, 0.5625, 0.625, 0.5625, 0.625, 0.5625, 0.625, 0.5625, 0.4375, 0.5625, 0.375, 0.5625, 0.375, 0.5625, 0.4375, 0.5625, 0.6875, 0.5625, 0.6875, 0.5625, 0.6875, 0.5625, 0.6875, 0.5625, 0.625, 0.5625, 0.625, 0.5625, 0.625, 0.5625, 0.625, 0.5625, 0.6875, 0.5625, 0.625, 0.5625, 0.625, 0.5625, 0.6875, 0.5625, 0.75, 0.5625, 0.6875, 0.5625, 0.6875, 0.5625, 0.75, 0.5625, 0.625, 0.5625, 0.625, 0.5625, 0.625, 0.5625, 0.625, 0.5625, 0.5, 0.5625, 0.4375, 0.5625, 0.4375, 0.5625, 0.5, 0.5625, 0.625, 0.5625, 0.625, 0.5625, 0.625, 0.5625, 0.625, 0.625, 0.75, 0.625, 0.6875, 0.625, 0.6875, 0.625, 0.75, 0.625, 0.5, 0.625, 0.4375, 0.625, 0.4375, 0.625, 0.5, 0.625, 0.6875, 0.625, 0.625, 0.625, 0.625, 0.625, 0.6875, 0.625, 0.875, 0.625, 0.8125, 0.625, 0.8125, 0.625, 0.875, 0.625, 0.4375, 0.625, 0.375, 0.625, 0.375, 0.625, 0.4375, 0.625, 0.5625, 0.625, 0.5625, 0.625, 0.5625, 0.625, 0.5625, 0.625, 0.8125, 0.625, 0.75, 0.625, 0.75, 0.625, 0.8125, 0.625, 0.5625, 0.625, 0.5, 0.625, 0.5, 0.625, 0.5625, 0.625, 0.75, 0.625, 0.6875, 0.625, 0.6875, 0.625, 0.75, 0.625, 0.6875, 0.625, 0.625, 0.625, 0.625, 0.625, 0.6875, 0.625, 0.875, 0.625, 0.8125, 0.625, 0.8125, 0.625, 0.875, 0.625, 0.4375, 0.625, 0.375, 0.625, 0.375, 0.625, 0.4375, 0.625, 0.5, 0.625, 0.4375, 0.625, 0.4375, 0.625, 0.5, 0.625, 0.8125, 0.625, 0.75, 0.625, 0.75, 0.625, 0.8125, 0.625, 0.5625, 0.625, 0.5, 0.625, 0.5, 0.625, 0.5625, 0.625, 0.625, 0.625, 0.5625, 0.625, 0.5625, 0.625, 0.625, 0.625, 0.5625, 0.625, 0.5, 0.625, 0.5, 0.625, 0.5625, 0.625, 0.4375, 0.625, 0.375, 0.625, 0.375, 0.625, 0.4375, 0.625, 0.625, 0.625, 0.5625, 0.625, 0.5625, 0.625, 0.625, 0.625, 0.5, 0.625, 0.4375, 0.625, 0.4375, 0.625, 0.5, 0.625, 0.8125, 0.625, 0.75, 0.625, 0.75, 0.625, 0.8125, 0.625, 0.6875, 0.625, 0.625, 0.625, 0.625, 0.625, 0.6875, 0.625, 0.875, 0.625, 0.8125, 0.625, 0.8125, 0.625, 0.875, 0.625, 0.75, 0.625, 0.6875, 0.625, 0.6875, 0.625, 0.75, 0.625, 0.5625, 0.625, 0.5, 0.625, 0.5, 0.625, 0.5625, 0.625, 0.625, 0.625, 0.5625, 0.625, 0.5625, 0.625, 0.625, 0.625, 0.625, 0.625, 0.5625, 0.625, 0.5625, 0.625, 0.625, 0.625, 0.75, 0.625, 0.6875, 0.625, 0.6875, 0.625, 0.75, 0.625, 0.4375, 0.625, 0.375, 0.625, 0.375, 0.625, 0.4375, 0.625, 0.8125, 0.625, 0.75, 0.625, 0.75, 0.625, 0.8125, 0.625, 0.5, 0.625, 0.4375, 0.625, 0.4375, 0.625, 0.5, 0.625, 0.6875, 0.625, 0.625, 0.625, 0.625, 0.625, 0.6875, 0.625, 0.875, 0.625, 0.8125, 0.625, 0.8125, 0.625, 0.875, 0.625, 0.625, 0.625, 0.5625, 0.625, 0.5625, 0.625, 0.625, 0.625, 0.75, 0.625, 0.6875, 0.625, 0.6875, 0.625, 0.75, 0.625, 0.4375, 0.625, 0.375, 0.625, 0.375, 0.625, 0.4375, 0.625, 0.8125, 0.625, 0.75, 0.625, 0.75, 0.625, 0.8125, 0.625, 0.5, 0.625, 0.4375, 0.625, 0.4375, 0.625, 0.5, 0.625, 0.6875, 0.625, 0.625, 0.625, 0.625, 0.625, 0.6875, 0.625, 0.875, 0.625, 0.8125, 0.625, 0.8125, 0.625, 0.875, 0.625, 0.5625, 0.625, 0.5, 0.625, 0.5, 0.625, 0.5625, 0.625, 0.4375, 0.625, 0.375, 0.625, 0.375, 0.625, 0.4375, 0.625, 0.875, 0.625, 0.8125, 0.625, 0.8125, 0.625, 0.875, 0.625, 0.8125, 0.625, 0.75, 0.625, 0.75, 0.625, 0.8125, 0.625, 0.625, 0.625, 0.5625, 0.625, 0.5625, 0.625, 0.625, 0.625, 0.5625, 0.625, 0.5, 0.625, 0.5, 0.625, 0.5625, 0.625, 0.5, 0.625, 0.4375, 0.625, 0.4375, 0.625, 0.5, 0.625, 0.75, 0.625, 0.6875, 0.625, 0.6875, 0.625, 0.75, 0.625, 0.6875, 0.625, 0.625, 0.625, 0.625, 0.625, 0.6875, 0.6875, 0.75, 0.625, 0.75, 0.625, 0.75, 0.6875, 0.75, 0.625, 0.5625, 0.625, 0.5, 0.625, 0.5, 0.625, 0.5625, 0.6875, 0.5, 0.75, 0.5, 0.75, 0.5, 0.6875, 0.5, 0.625, 0.6875, 0.625, 0.625, 0.625, 0.625, 0.625, 0.6875, 0.75, 0.75, 0.6875, 0.75, 0.6875, 0.75, 0.75, 0.75, 0.625, 0.75, 0.625, 0.6875, 0.625, 0.6875, 0.625, 0.75, 0.625, 0.5, 0.6875, 0.5, 0.6875, 0.5, 0.625, 0.5, 0.625, 0.5625, 0.625, 0.625, 0.625, 0.625, 0.625, 0.5625, 0.625, 0.5625, 0.625, 0.5, 0.625, 0.5, 0.625, 0.5625, 0.625, 0.875, 0.625, 0.8125, 0.625, 0.8125, 0.625, 0.875, 0.625, 0.6875, 0.625, 0.625, 0.625, 0.625, 0.625, 0.6875, 0.625, 0.5, 0.625, 0.4375, 0.625, 0.4375, 0.625, 0.5, 0.625, 0.8125, 0.625, 0.75, 0.625, 0.75, 0.625, 0.8125, 0.625, 0.4375, 0.625, 0.375, 0.625, 0.375, 0.625, 0.4375, 0.625, 0.75, 0.625, 0.6875, 0.625, 0.6875, 0.625, 0.75, 0.625, 0.625, 0.625, 0.5625, 0.625, 0.5625, 0.625, 0.625, 0.625, 0.625, 0.625, 0.5625, 0.625, 0.5625, 0.625, 0.625, 0.6875, 0.5, 0.75, 0.5, 0.75, 0.75, 0.6875, 0.75, 0.625, 0.75, 0.625, 0.6875, 0.625, 0.625, 0.625, 0.5625, 0.625, 0.5, 0.625, 0.75, 0.625, 0.6875, 0.625, 0.6875, 0.625, 0.75, 0.625, 0.4375, 0.625, 0.375, 0.625, 0.375, 0.625, 0.4375, 0.625, 0.8125, 0.625, 0.75, 0.625, 0.75, 0.625, 0.8125, 0.625, 0.5, 0.625, 0.4375, 0.625, 0.4375, 0.625, 0.5, 0.625, 0.6875, 0.625, 0.625, 0.625, 0.625, 0.625, 0.6875, 0.625, 0.875, 0.625, 0.8125, 0.625, 0.8125, 0.625, 0.875, 0.625, 0.5625, 0.625, 0.5, 0.625, 0.5, 0.625, 0.5625, 0.625, 0.75, 0.625, 0.6875, 0.625, 0.6875, 0.625, 0.75, 0.625, 0.4375, 0.625, 0.375, 0.625, 0.375, 0.625, 0.4375, 0.625, 0.8125, 0.625, 0.75, 0.625, 0.75, 0.625, 0.8125, 0.625, 0.5, 0.625, 0.4375, 0.625, 0.4375, 0.625, 0.5, 0.625, 0.6875, 0.625, 0.625, 0.625, 0.625, 0.625, 0.6875, 0.625, 0.875, 0.625, 0.8125, 0.625, 0.8125, 0.625, 0.875, 0.625, 0.5625, 0.625, 0.5, 0.625, 0.5, 0.625, 0.5625, 0.625, 0.5625, 0.625, 0.5625, 0.625, 0.5625, 0.625, 0.5625, 0.625, 0.625, 0.625, 0.625, 0.625, 0.625, 0.625, 0.625, 0.625, 0.625, 0.625, 0.5625, 0.625, 0.5625, 0.625, 0.625, 0.625, 0.5625, 0.625, 0.625, 0.625, 0.625, 0.625, 0.5625, 0.625, 0.625, 0.625, 0.5625, 0.625, 0.5625, 0.625, 0.625, 0.625, 0.625, 0.625, 0.5625, 0.625, 0.5625, 0.625, 0.625, 0.625, 0.625, 0.625, 0.625, 0.625, 0.625, 0.625, 0.625, 0.625, 0.5625, 0.625, 0.625, 0.625, 0.625, 0.625, 0.5625])
me_cube_004.update()

# ---- objects
ob_light = bpy.data.objects.new('Light', light_light)
ob_camera = bpy.data.objects.new('Camera', cam_camera)
ob_circle = bpy.data.objects.new('Circle', me_circle)
ob_empty = bpy.data.objects.new('Empty', None)
ob_cube = bpy.data.objects.new('Cube', me_cube_003)
ob_cylinder = bpy.data.objects.new('Cylinder', me_cylinder_001)
ob_cube_001 = bpy.data.objects.new('Cube.001', me_cube_004)

# ---- transforms, parenting, visibility, modifiers, constraints
ob_light.location = (4.076, 1.005, 5.904)
ob_light.rotation_euler = (0.6503, 0.05522, 1.866)
ob_light.lock_rotations_4d = False
ob_light.empty_display_type = 'ARROWS'
ob_light.color = (0.0, 0.0, 0.0, 0.0)
ob_light.lineart.crease_threshold = 0.0
ob_camera.location = (7.359, -6.926, 4.958)
ob_camera.rotation_euler = (1.109, 0.0, 0.8149)
ob_camera.lock_rotations_4d = False
ob_camera.empty_display_type = 'ARROWS'
ob_camera.color = (0.0, 0.0, 0.0, 0.0)
ob_camera.display_type = 'WIRE'
ob_camera.lineart.crease_threshold = 0.0
ob_circle.location = (0.0, 0.0, 0.0)
ob_empty.location = (0.0008498, 2.259, 3.04)
ob_empty.rotation_euler = (1.571, -0.0, -0.0)
ob_empty.empty_display_type = 'IMAGE'
ob_empty.empty_display_size = 5.0
ob_cube.location = (0.0, 0.0, 2.174)
_m = ob_cube.modifiers.new('Mirror', 'MIRROR')
ob_cylinder.location = (0.0, 0.0, 2.289)
ob_cylinder.rotation_euler = (1.314, -0.0, 0.0)
ob_cylinder.scale = (0.2022, 0.2022, 0.04624)
_m = ob_cylinder.modifiers.new('Mirror', 'MIRROR')
ob_cube_001.location = (0.0, 0.0, 2.174)
_m = ob_cube_001.modifiers.new('Mirror', 'MIRROR')
_m.use_clip = True

# ---- collection membership
col_collection.objects.link(ob_light)
col_collection.objects.link(ob_camera)
col_collection.objects.link(ob_circle)
col_collection.objects.link(ob_empty)
col_collection.objects.link(ob_cube)
col_collection.objects.link(ob_cylinder)
col_collection.objects.link(ob_cube_001)

# ---- scene / render settings (as saved in the file)
scene.camera = ob_camera
scene.frame_start = 1; scene.frame_end = 250; scene.frame_set(0)
scene.render.engine = 'BLENDER_EEVEE_NEXT'
scene.cycles.sampling_pattern = 'TABULATED_SOBOL'
scene.eevee.ray_tracing_options.trace_max_roughness = 0.0
bpy.context.view_layer.update()
